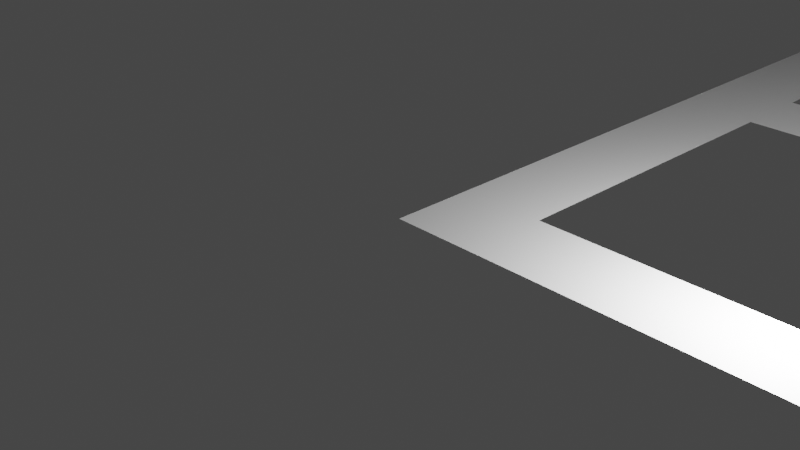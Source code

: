 # Source: level3.blend  (saved by Blender 3.4.6; exported with 4.5.12 LTS)
import bpy
from mathutils import Matrix  # noqa: F401  (used for matrix-valued properties, if any)

bpy.ops.wm.read_factory_settings(use_empty=True)
scene = bpy.context.scene
scene.name = 'Scene'

# ---- collections
col_collection = bpy.data.collections.new('Collection'); scene.collection.children.link(col_collection)

# ---- materials (node trees are filled in below, after node groups)
mat_material = bpy.data.materials.new('Material')
mat_material.alpha_threshold = 0.0
mat_material.use_transparent_shadow = False
mat_material.roughness = 0.5
mat_material.line_color = (0.0, 0.0, 0.0, 1.0)

# ---- node groups
ng_auto_smooth = bpy.data.node_groups.new('Auto Smooth', 'GeometryNodeTree')
_s = ng_auto_smooth.interface.new_socket(name='Geometry', in_out='OUTPUT', socket_type='NodeSocketGeometry')
_s = ng_auto_smooth.interface.new_socket(name='Geometry', in_out='INPUT', socket_type='NodeSocketGeometry')
_s = ng_auto_smooth.interface.new_socket(name='Angle', in_out='INPUT', socket_type='NodeSocketFloat')
_s.subtype = 'ANGLE'
_s.min_value = 0.0
_s.max_value = 3.142
ng_auto_smooth.is_modifier = True
_N = ng_auto_smooth.nodes; _L = ng_auto_smooth.links
n0 = _N.new('NodeGroupOutput'); n0.name = 'Group Output'; n0.location = (480, -100)
n1 = _N.new('NodeGroupInput'); n1.name = 'Group Input'; n1.location = (-420, -300)
n2 = _N.new('NodeGroupInput'); n2.name = 'Group Input.001'; n2.location = (-60, -100)
n3 = _N.new('GeometryNodeSetShadeSmooth'); n3.name = 'Set Shade Smooth'; n3.location = (120, -100)
n3.domain = 'EDGE'
n4 = _N.new('GeometryNodeSetShadeSmooth'); n4.name = 'Set Shade Smooth.001'; n4.location = (300, -100)
n5 = _N.new('GeometryNodeInputMeshEdgeAngle'); n5.name = 'Edge Angle'; n5.location = (-420, -220)
n6 = _N.new('GeometryNodeInputEdgeSmooth'); n6.name = 'Is Edge Smooth'; n6.location = (-60, -160)
n7 = _N.new('GeometryNodeInputShadeSmooth'); n7.name = 'Is Face Smooth'; n7.location = (-240, -340)
n8 = _N.new('FunctionNodeBooleanMath'); n8.name = 'Boolean Math'; n8.location = (-60, -220)
n9 = _N.new('FunctionNodeCompare'); n9.name = 'Compare'; n9.location = (-240, -180)
n9.operation = 'LESS_EQUAL'
_L.new(n5.outputs[0], n9.inputs[0])
_L.new(n4.outputs[0], n0.inputs[0])
_L.new(n1.outputs[1], n9.inputs[1])
_L.new(n9.outputs[0], n8.inputs[0])
_L.new(n7.outputs[0], n8.inputs[1])
_L.new(n2.outputs[0], n3.inputs[0])
_L.new(n6.outputs[0], n3.inputs[1])
_L.new(n3.outputs[0], n4.inputs[0])
_L.new(n8.outputs[0], n3.inputs[2])
n0.is_active_output = True

# ---- material node trees
mat_material.use_nodes = True; mat_material.node_tree.nodes.clear()
_N = mat_material.node_tree.nodes; _L = mat_material.node_tree.links
n0 = _N.new('ShaderNodeOutputMaterial'); n0.name = 'Material Output'; n0.location = (300, 300)
n1 = _N.new('ShaderNodeBsdfPrincipled'); n1.name = 'Principled BSDF'; n1.location = (10, 300)
n1.distribution = 'GGX'
n1.subsurface_method = 'RANDOM_WALK_SKIN'
n1.inputs[3].default_value = 1.45
n1.inputs[27].default_value = (0.0, 0.0, 0.0, 1.0)
n1.inputs[28].default_value = 1.0
_L.new(n1.outputs[0], n0.inputs[0])
n0.is_active_output = True

# ---- world
world_world = bpy.data.worlds.new('World'); scene.world = world_world
world_world.use_nodes = True; world_world.node_tree.nodes.clear()
_N = world_world.node_tree.nodes; _L = world_world.node_tree.links
n0 = _N.new('ShaderNodeOutputWorld'); n0.name = 'World Output'; n0.location = (300, 300)
n1 = _N.new('ShaderNodeBackground'); n1.name = 'Background'; n1.location = (10, 300)
n1.inputs[0].default_value = (0.05088, 0.05088, 0.05088, 1.0)
_L.new(n1.outputs[0], n0.inputs[0])
n0.is_active_output = True
world_world.color = (0.05088, 0.05088, 0.05088)
world_world.use_sun_shadow = False
world_world.sun_shadow_jitter_overblur = 0.0

# ---- cameras
cam_camera = bpy.data.cameras.new('Camera')
cam_camera.clip_end = 100.0
cam_camera.ortho_scale = 7.314

# ---- lights
light_light = bpy.data.lights.new('Light', 'POINT')
light_light.transmission_factor = 0.0
light_light.energy = 1000.0
light_light.shadow_soft_size = 0.1
light_light.shadow_maximum_resolution = 0.006
light_light.use_absolute_resolution = True
light_light_001 = bpy.data.lights.new('Light.001', 'POINT')
light_light_001.transmission_factor = 0.0
light_light_001.energy = 1000.0
light_light_001.shadow_soft_size = 0.1
light_light_001.shadow_maximum_resolution = 0.006
light_light_001.use_absolute_resolution = True

# ---- meshes
me_mesh = bpy.data.meshes.new('Mesh')
me_mesh.from_pydata([(10.0, 0.0, 0.0), (10.0, 1.0, 0.0), (19.0, 0.0, 0.0), (0.0, 0.0, 0.0), (0.0, 10.0, 0.0), (8.0, 10.0, 0.0), (8.0, 5.0, 0.0), (7.0, 4.0, 0.0), (5.0, 4.0, 0.0), (5.0, 5.0, 0.0), (1.0, 5.0, 0.0), (1.0, 6.0, 0.0), (5.0, 6.0, 0.0), (5.0, 7.0, 0.0), (7.0, 7.0, 0.0), (7.0, 9.0, 0.0), (1.0, 9.0, 0.0), (1.0, 1.0, 0.0), (19.0, 1.0, 0.0)], [], [(2, 18, 17, 3), (3, 17, 16, 4), (10, 11, 12, 9), (6, 7, 8, 9, 12, 13, 14), (4, 16, 15, 5), (5, 6, 14, 15)])
me_mesh.update()
me_mesh_001 = bpy.data.meshes.new('Mesh.001')
me_mesh_001.from_pydata([(6.0, 8.0, 0.0), (2.0, 8.0, 0.0), (2.0, 5.0, 0.0), (1.0, 5.0, 0.0), (1.0, 9.0, 0.0), (6.0, 9.0, 0.0), (6.0, 8.0, 0.0)], [(0, 1), (6, 0)], [(2, 3, 4, 5, 6, 1)])
me_mesh_001.update()
me_mesh_002 = bpy.data.meshes.new('Mesh.002')
me_mesh_002.from_pydata([(8.0, 15.0, 0.0), (7.864, 14.99, 0.0), (7.734, 14.96, 0.0), (7.611, 14.92, 0.0), (7.495, 14.86, 0.0), (7.389, 14.79, 0.0), (7.293, 14.71, 0.0), (7.208, 14.61, 0.0), (7.137, 14.5, 0.0), (7.079, 14.39, 0.0), (7.036, 14.27, 0.0), (7.009, 14.14, 0.0), (7.0, 14.0, 0.0), (8.0, 16.0, 0.0), (7.729, 15.98, 0.0), (7.468, 15.93, 0.0), (7.222, 15.84, 0.0), (6.991, 15.73, 0.0), (6.778, 15.58, 0.0), (6.586, 15.41, 0.0), (6.417, 15.22, 0.0), (6.273, 15.01, 0.0), (6.157, 14.78, 0.0), (6.071, 14.53, 0.0), (6.018, 14.27, 0.0), (6.0, 14.0, 0.0), (8.0, 16.0, 0.0), (12.0, 16.0, 0.0), (12.0, 15.0, 0.0), (8.0, 15.0, 0.0), (6.0, 14.0, 0.0), (6.0, 9.0, 0.0), (7.0, 9.0, 0.0), (7.0, 14.0, 0.0)], [(0, 1), (11, 12), (13, 14), (24, 25)], [(27, 28, 29, 26), (31, 32, 33, 30), (24, 23, 22, 21, 20, 19, 18, 17, 16, 15, 14, 1, 2, 3, 4, 5, 6, 7, 8, 9, 10, 11), (30, 33, 11, 24), (26, 29, 1, 14)])
me_mesh_002.update()
me_mesh_003 = bpy.data.meshes.new('Mesh.003')
me_mesh_003.from_pydata([(12.0, 14.0, 0.0), (11.99, 14.14, 0.0), (11.96, 14.27, 0.0), (11.92, 14.39, 0.0), (11.86, 14.5, 0.0), (11.79, 14.61, 0.0), (11.71, 14.71, 0.0), (11.61, 14.79, 0.0), (11.5, 14.86, 0.0), (11.39, 14.92, 0.0), (11.27, 14.96, 0.0), (11.14, 14.99, 0.0), (11.0, 15.0, 0.0), (13.0, 14.0, 0.0), (12.98, 14.27, 0.0), (12.93, 14.53, 0.0), (12.84, 14.78, 0.0), (12.73, 15.01, 0.0), (12.58, 15.22, 0.0), (12.41, 15.41, 0.0), (12.22, 15.58, 0.0), (12.01, 15.73, 0.0), (11.78, 15.84, 0.0), (11.53, 15.93, 0.0), (11.27, 15.98, 0.0), (11.0, 16.0, 0.0), (12.0, 14.0, 0.0), (12.0, 10.0, 0.0), (13.0, 10.0, 0.0), (13.0, 14.0, 0.0), (11.0, 15.0, 0.0), (11.0, 16.0, 0.0)], [(0, 1), (11, 12), (13, 14), (24, 25)], [(24, 23, 22, 21, 20, 19, 18, 17, 16, 15, 14, 1, 2, 3, 4, 5, 6, 7, 8, 9, 10, 11), (31, 24, 11, 30), (14, 29, 26, 1), (27, 26, 29, 28)])
me_mesh_003.update()
me_mesh_004 = bpy.data.meshes.new('Mesh.004')
me_mesh_004.from_pydata([(21.0, 5.0, 0.0), (20.0, 5.0, 0.0), (20.0, 4.0, 0.0), (17.0, 4.0, 0.0), (17.0, 2.0, 0.0), (16.0, 2.0, 0.0), (16.0, 4.0, 0.0), (12.0, 4.0, 0.0), (12.0, 7.0, 0.0), (8.0, 7.0, 0.0), (8.0, 10.0, 0.0), (9.0, 10.0, 0.0), (9.0, 8.0, 0.0), (12.0, 8.0, 0.0), (12.0, 10.0, 0.0), (13.0, 10.0, 0.0), (13.0, 9.0, 0.0), (16.0, 9.0, 0.0), (16.0, 10.0, 0.0), (18.0, 10.0, 0.0), (18.0, 11.0, 0.0), (21.0, 11.0, 0.0), (21.0, 13.0, 0.0), (20.0, 13.0, 0.0), (20.0, 16.0, 0.0), (24.0, 16.0, 0.0), (24.0, 13.0, 0.0), (23.0, 13.0, 0.0), (23.0, 11.0, 0.0), (26.0, 11.0, 0.0), (26.0, 10.0, 0.0), (27.0, 10.0, 0.0), (29.0, 8.0, 0.0), (30.0, 8.0, 0.0), (30.0, 6.0, 0.0), (34.0, 6.0, 0.0), (35.0, 8.0, 0.0), (35.0, 9.0, 0.0), (41.0, 9.0, 0.0), (41.0, 5.0, 0.0), (36.0, -1.0, 0.0), (29.0, -1.0, 0.0), (29.0, 2.0, 0.0), (30.0, 2.0, 0.0), (30.0, 3.0, 0.0), (28.0, 3.0, 0.0), (28.0, 2.0, 0.0), (25.0, 2.0, 0.0), (25.0, 4.0, 0.0), (23.0, 5.0, 0.0), (23.0, 3.0, 0.0), (24.0, 3.0, 0.0), (24.0, 0.0, 0.0), (20.0, 0.0, 0.0), (20.0, 3.0, 0.0), (21.0, 3.0, 0.0), (21.0, 5.0, 0.0)], [(0, 1), (56, 0)], [(10, 11, 12, 9), (8, 9, 12, 13), (6, 7, 8, 13, 16, 17), (14, 15, 16, 13), (4, 5, 6, 3), (20, 19, 18, 17, 3, 2, 1), (6, 17, 3), (51, 52, 53, 54, 55, 50), (49, 50, 55, 56), (20, 1, 56, 21), (21, 28, 27, 22), (23, 22, 27, 26, 25, 24), (28, 29, 30, 48, 49, 56, 21), (46, 47, 48, 45), (45, 34, 44), (30, 31, 32, 33, 34, 45, 48), (44, 34, 35, 39, 40, 41, 42, 43), (36, 37, 38, 39, 35)])
me_mesh_004.update()
me_mesh_006 = bpy.data.meshes.new('Mesh.006')
me_mesh_006.from_pydata([(45.0, 18.0, 0.0), (36.0, 18.0, 0.0), (36.0, 9.0, 0.0), (39.0, 9.0, 0.0), (45.0, 9.0, 0.0), (45.0, 18.0, 0.0)], [(0, 1), (5, 0)], [(2, 3, 4, 5, 1)])
me_mesh_006.update()
me_mesh_007 = bpy.data.meshes.new('Mesh.007')
me_mesh_007.from_pydata([(33.0, 10.0, 0.0), (36.0, 10.0, 0.0), (36.0, 18.0, 0.0), (45.0, 18.0, 0.0), (45.0, 21.0, 0.0), (33.0, 21.0, 0.0), (33.0, 10.0, 0.0)], [(0, 1), (6, 0)], [(2, 3, 4, 5, 6, 1)])
me_mesh_007.update()
me_cube = bpy.data.meshes.new('Cube')
me_cube.from_pydata([(1.0, 1.0, 1.0), (1.0, 1.0, -1.0), (1.0, -1.0, 1.0), (1.0, -1.0, -1.0), (-1.0, 1.0, 1.0), (-1.0, 1.0, -1.0), (-1.0, -1.0, 1.0), (-1.0, -1.0, -1.0)], [], [(0, 4, 6, 2), (3, 2, 6, 7), (7, 6, 4, 5), (5, 1, 3, 7), (1, 0, 2, 3), (5, 4, 0, 1)])
_uv = me_cube.uv_layers.new(name='UVMap')
_uv.uv.foreach_set('vector', [0.625, 0.5, 0.875, 0.5, 0.875, 0.75, 0.625, 0.75, 0.375, 0.75, 0.625, 0.75, 0.625, 1.0, 0.375, 1.0, 0.375, 0.0, 0.625, 0.0, 0.625, 0.25, 0.375, 0.25, 0.125, 0.5, 0.375, 0.5, 0.375, 0.75, 0.125, 0.75, 0.375, 0.5, 0.625, 0.5, 0.625, 0.75, 0.375, 0.75, 0.375, 0.25, 0.625, 0.25, 0.625, 0.5, 0.375, 0.5])
me_cube.materials.append(mat_material)
me_cube.use_mirror_vertex_groups = False
me_cube.update()
me_mesh_005 = bpy.data.meshes.new('Mesh.005')
me_mesh_005.from_pydata([(19.27, 0.01826, 0.0), (19.53, 0.07144, 0.0), (19.78, 0.1572, 0.0), (20.01, 0.2731, 0.0), (20.22, 0.4167, 0.0), (20.41, 0.5858, 0.0), (20.58, 0.7779, 0.0), (20.73, 0.9906, 0.0), (20.84, 1.222, 0.0), (20.93, 1.468, 0.0), (20.98, 1.729, 0.0), (21.0, 2.0, 0.0), (19.14, 1.009, 0.0), (19.27, 1.036, 0.0), (19.39, 1.079, 0.0), (19.5, 1.137, 0.0), (19.61, 1.208, 0.0), (19.71, 1.293, 0.0), (19.79, 1.389, 0.0), (19.86, 1.495, 0.0), (19.92, 1.611, 0.0), (19.96, 1.734, 0.0), (19.99, 1.864, 0.0), (20.0, 2.0, 0.0), (21.0, 2.0, 0.0), (20.0, 2.0, 0.0), (19.0, 0.0, 0.0), (19.0, 1.0, 0.0)], [(10, 11), (22, 23)], [(22, 21, 20, 19, 18, 17, 16, 15, 14, 13, 12, 0, 1, 2, 3, 4, 5, 6, 7, 8, 9, 10), (25, 22, 10, 24), (26, 0, 12, 27)])
me_mesh_005.update()
me_mesh_008 = bpy.data.meshes.new('Mesh.008')
me_mesh_008.from_pydata([(21.0, 5.0, 0.0), (12.0, 7.0, 0.0), (8.0, 7.0, 0.0), (8.0, 10.0, 0.0), (9.0, 10.0, 0.0), (9.0, 8.0, 0.0), (12.0, 8.0, 0.0)], [], [(3, 4, 5, 2), (1, 2, 5, 6)])
me_mesh_008.update()

# ---- objects
ob_0_curve = bpy.data.objects.new('0_curve_', me_mesh)
ob_0_curve__001 = bpy.data.objects.new('0_curve_.001', me_mesh_001)
ob_0_curve__002 = bpy.data.objects.new('0_curve_.002', me_mesh_002)
ob_0_curve__003 = bpy.data.objects.new('0_curve_.003', me_mesh_003)
ob_0_curve__004 = bpy.data.objects.new('0_curve_.004', me_mesh_004)
ob_0_curve__006 = bpy.data.objects.new('0_curve_.006', me_mesh_006)
ob_0_curve__007 = bpy.data.objects.new('0_curve_.007', me_mesh_007)
ob_cube = bpy.data.objects.new('Cube', me_cube)
ob_light = bpy.data.objects.new('Light', light_light)
ob_camera = bpy.data.objects.new('Camera', cam_camera)
ob_0_curve__005 = bpy.data.objects.new('0_curve_.005', me_mesh_005)
ob_light_001 = bpy.data.objects.new('Light.001', light_light_001)
ob_0_curve__008 = bpy.data.objects.new('0_curve_.008', me_mesh_008)

# ---- transforms, parenting, visibility, modifiers, constraints
ob_0_curve.location = (0.0, 0.0, 0.0)
_m = ob_0_curve.modifiers.new('Auto Smooth', 'NODES')
_m.node_group = ng_auto_smooth
_gi = [s.identifier for s in ng_auto_smooth.interface.items_tree if s.item_type == 'SOCKET' and s.in_out == 'INPUT']
_m[_gi[1]] = 3.142  # Angle
ob_0_curve__001.location = (0.0, 0.0, 2.0)
_m = ob_0_curve__001.modifiers.new('Auto Smooth', 'NODES')
_m.node_group = ng_auto_smooth
_gi = [s.identifier for s in ng_auto_smooth.interface.items_tree if s.item_type == 'SOCKET' and s.in_out == 'INPUT']
_m[_gi[1]] = 3.142  # Angle
ob_0_curve__002.location = (-1.0, 0.0, 4.0)
_m = ob_0_curve__002.modifiers.new('Auto Smooth', 'NODES')
_m.node_group = ng_auto_smooth
_gi = [s.identifier for s in ng_auto_smooth.interface.items_tree if s.item_type == 'SOCKET' and s.in_out == 'INPUT']
_m[_gi[1]] = 3.142  # Angle
ob_0_curve__003.location = (0.0, 0.0, 6.0)
_m = ob_0_curve__003.modifiers.new('Auto Smooth', 'NODES')
_m.node_group = ng_auto_smooth
_gi = [s.identifier for s in ng_auto_smooth.interface.items_tree if s.item_type == 'SOCKET' and s.in_out == 'INPUT']
_m[_gi[1]] = 3.142  # Angle
ob_0_curve__004.location = (4.0, 0.0, 5.0)
_m = ob_0_curve__004.modifiers.new('Auto Smooth', 'NODES')
_m.node_group = ng_auto_smooth
_gi = [s.identifier for s in ng_auto_smooth.interface.items_tree if s.item_type == 'SOCKET' and s.in_out == 'INPUT']
_m[_gi[1]] = 3.142  # Angle
ob_0_curve__006.location = (0.0, 0.0, 3.0)
_m = ob_0_curve__006.modifiers.new('Auto Smooth', 'NODES')
_m.node_group = ng_auto_smooth
_gi = [s.identifier for s in ng_auto_smooth.interface.items_tree if s.item_type == 'SOCKET' and s.in_out == 'INPUT']
_m[_gi[1]] = 3.142  # Angle
ob_0_curve__007.location = (0.0, 0.0, 5.0)
_m = ob_0_curve__007.modifiers.new('Auto Smooth', 'NODES')
_m.node_group = ng_auto_smooth
_gi = [s.identifier for s in ng_auto_smooth.interface.items_tree if s.item_type == 'SOCKET' and s.in_out == 'INPUT']
_m[_gi[1]] = 3.142  # Angle
ob_cube.location = (17.5, 0.5, 0.5)
ob_cube.rotation_euler = (0.0, -0.7854, 0.0)
ob_cube.scale = (0.5, 0.5, 0.5)
ob_cube.lock_rotations_4d = False
ob_cube.empty_display_type = 'ARROWS'
ob_cube.lineart.crease_threshold = 0.0
ob_light.location = (4.076, 1.005, 0.9039)
ob_light.rotation_euler = (0.6503, 0.05522, 1.866)
ob_light.lock_rotations_4d = False
ob_light.empty_display_type = 'ARROWS'
ob_light.color = (0.0, 0.0, 0.0, 0.0)
ob_light.lineart.crease_threshold = 0.0
ob_camera.location = (7.359, -6.926, 4.958)
ob_camera.rotation_euler = (1.109, 0.0, 0.8149)
ob_camera.lock_rotations_4d = False
ob_camera.empty_display_type = 'ARROWS'
ob_camera.color = (0.0, 0.0, 0.0, 0.0)
ob_camera.display_type = 'WIRE'
ob_camera.lineart.crease_threshold = 0.0
ob_0_curve__005.location = (0.0, 0.0, 5.0)
_m = ob_0_curve__005.modifiers.new('Auto Smooth', 'NODES')
_m.node_group = ng_auto_smooth
_gi = [s.identifier for s in ng_auto_smooth.interface.items_tree if s.item_type == 'SOCKET' and s.in_out == 'INPUT']
_m[_gi[1]] = 3.142  # Angle
ob_light_001.location = (25.08, 19.01, 5.904)
ob_light_001.rotation_euler = (0.6503, 0.05522, 1.866)
ob_light_001.lock_rotations_4d = False
ob_light_001.empty_display_type = 'ARROWS'
ob_light_001.color = (0.0, 0.0, 0.0, 0.0)
ob_light_001.lineart.crease_threshold = 0.0
ob_0_curve__008.location = (4.0, 0.0, 7.0)
_m = ob_0_curve__008.modifiers.new('Auto Smooth', 'NODES')
_m.node_group = ng_auto_smooth
_gi = [s.identifier for s in ng_auto_smooth.interface.items_tree if s.item_type == 'SOCKET' and s.in_out == 'INPUT']
_m[_gi[1]] = 3.142  # Angle

# ---- collection membership
scene.collection.objects.link(ob_0_curve)
scene.collection.objects.link(ob_0_curve__001)
scene.collection.objects.link(ob_0_curve__002)
scene.collection.objects.link(ob_0_curve__003)
scene.collection.objects.link(ob_0_curve__004)
scene.collection.objects.link(ob_0_curve__006)
scene.collection.objects.link(ob_0_curve__007)
col_collection.objects.link(ob_cube)
col_collection.objects.link(ob_light)
col_collection.objects.link(ob_camera)
col_collection.objects.link(ob_0_curve__005)
col_collection.objects.link(ob_light_001)
col_collection.objects.link(ob_0_curve__008)

# ---- scene / render settings (as saved in the file)
scene.camera = ob_camera
scene.frame_start = 1; scene.frame_end = 250; scene.frame_set(1)
scene.render.engine = 'BLENDER_EEVEE_NEXT'
scene.cycles.sampling_pattern = 'TABULATED_SOBOL'
scene.cycles.use_light_tree = False
scene.view_settings.view_transform = 'Filmic'
bpy.context.view_layer.update()
